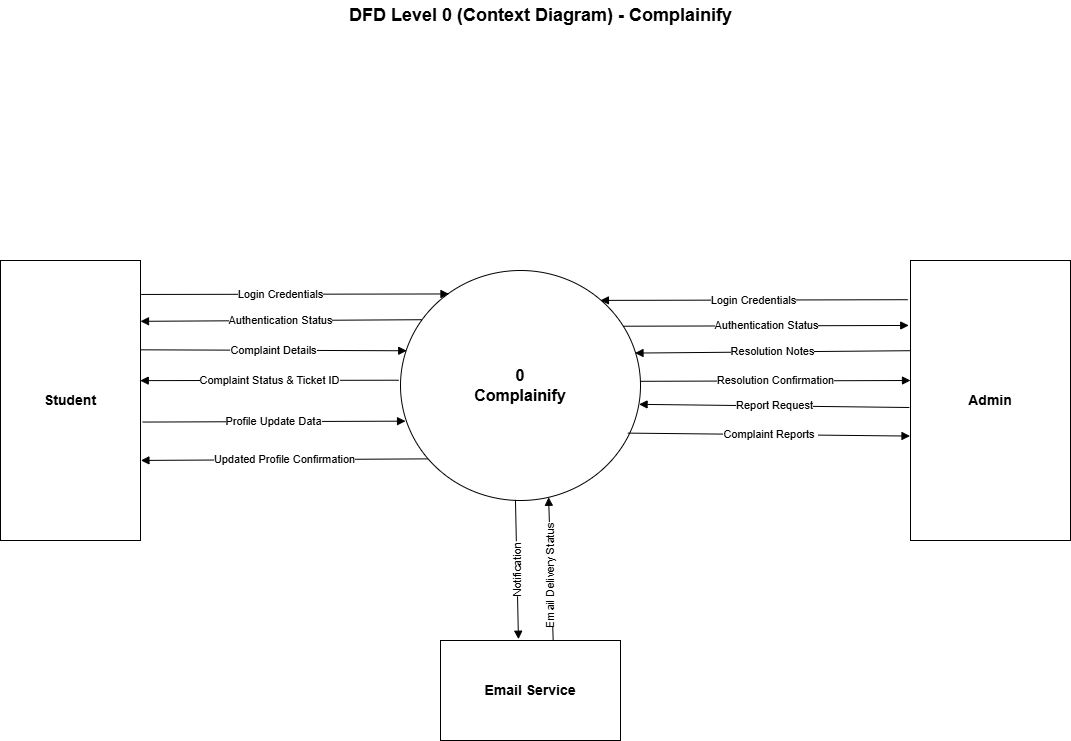

The diagram above was exported from draw.io. Its source (the exported page's mxGraphModel, read from the mxfile embedded in the PNG):
<mxGraphModel dx="1201" dy="910" grid="1" gridSize="10" guides="1" tooltips="1" connect="1" arrows="1" fold="1" page="1" pageScale="1" pageWidth="1169" pageHeight="827" math="0" shadow="0">
  <root>
    <mxCell id="0" />
    <mxCell id="1" parent="0" />
    <mxCell id="title0" parent="1" style="text;html=1;fontSize=18;fontStyle=1;align=center;verticalAlign=middle;" value="DFD Level 0 (Context Diagram) - Complainify" vertex="1">
      <mxGeometry height="30" width="500" x="350" y="20" as="geometry" />
    </mxCell>
    <mxCell id="proc0" parent="1" style="ellipse;whiteSpace=wrap;html=1;fontSize=16;fontStyle=1;fillColor=#ffffff;strokeColor=#000000;" value="0&#10;Complainify" vertex="1">
      <mxGeometry height="230" width="240" x="460" y="290" as="geometry" />
    </mxCell>
    <mxCell id="ent_student" parent="1" style="rounded=0;whiteSpace=wrap;html=1;fontSize=14;fontStyle=1;fillColor=#ffffff;strokeColor=#000000;" value="Student" vertex="1">
      <mxGeometry height="280" width="140" x="60" y="280" as="geometry" />
    </mxCell>
    <mxCell id="ent_admin" parent="1" style="rounded=0;whiteSpace=wrap;html=1;fontSize=14;fontStyle=1;fillColor=#ffffff;strokeColor=#000000;" value="Admin" vertex="1">
      <mxGeometry height="280" width="160" x="970" y="280" as="geometry" />
    </mxCell>
    <mxCell id="ent_email" parent="1" style="rounded=0;whiteSpace=wrap;html=1;fontSize=14;fontStyle=1;fillColor=#ffffff;strokeColor=#000000;" value="Email Service" vertex="1">
      <mxGeometry height="100" width="180" x="500" y="660" as="geometry" />
    </mxCell>
    <mxCell id="f1" edge="1" parent="1" style="endArrow=block;html=1;rounded=0;fontSize=11;exitX=1.004;exitY=0.107;exitDx=0;exitDy=0;exitPerimeter=0;entryX=0.202;entryY=0.102;entryDx=0;entryDy=0;entryPerimeter=0;" target="proc0" value="Login Credentials">
      <mxGeometry relative="1" x="-0.0946" as="geometry">
        <mxPoint as="offset" />
        <mxPoint x="200.64" y="313.96000000000004" as="sourcePoint" />
        <mxPoint x="513.76" y="313.32000000000005" as="targetPoint" />
      </mxGeometry>
    </mxCell>
    <mxCell id="f2" edge="1" parent="1" source="proc0" style="endArrow=block;html=1;rounded=0;fontSize=11;exitX=0.089;exitY=0.214;exitDx=0;exitDy=0;entryX=1;entryY=0.25;entryDx=0;entryDy=0;exitPerimeter=0;" value="Authentication Status">
      <mxGeometry relative="1" as="geometry">
        <mxPoint x="475.08457978980914" y="339.99961617021887" as="sourcePoint" />
        <mxPoint x="200" y="340.82" as="targetPoint" />
      </mxGeometry>
    </mxCell>
    <mxCell id="f3" edge="1" parent="1" source="ent_student" style="endArrow=block;html=1;rounded=0;fontSize=11;exitX=1;exitY=0.319;exitDx=0;exitDy=0;entryX=0.026;entryY=0.349;entryDx=0;entryDy=0;exitPerimeter=0;entryPerimeter=0;" target="proc0" value="Complaint Details">
      <mxGeometry relative="1" as="geometry" />
    </mxCell>
    <mxCell id="f4" edge="1" parent="1" style="endArrow=block;html=1;rounded=0;fontSize=11;exitX=0.001;exitY=0.477;exitDx=0;exitDy=0;entryX=0.998;entryY=0.429;entryDx=0;entryDy=0;entryPerimeter=0;exitPerimeter=0;" target="ent_student" value="Complaint Status &amp; Ticket ID">
      <mxGeometry relative="1" as="geometry">
        <mxPoint x="458.16" y="399.7099999999999" as="sourcePoint" />
        <mxPoint x="199.99999999999997" y="401.24" as="targetPoint" />
      </mxGeometry>
    </mxCell>
    <mxCell id="f5" edge="1" parent="1" source="ent_student" style="endArrow=block;html=1;rounded=0;fontSize=11;exitX=1.015;exitY=0.577;exitDx=0;exitDy=0;entryX=0.021;entryY=0.655;entryDx=0;entryDy=0;exitPerimeter=0;entryPerimeter=0;" target="proc0" value="Profile Update Data">
      <mxGeometry relative="1" as="geometry" />
    </mxCell>
    <mxCell id="f6" edge="1" parent="1" source="proc0" style="endArrow=block;html=1;rounded=0;fontSize=11;exitX=0.115;exitY=0.819;exitDx=0;exitDy=0;entryX=1.003;entryY=0.714;entryDx=0;entryDy=0;entryPerimeter=0;exitPerimeter=0;" target="ent_student" value="Updated Profile Confirmation">
      <mxGeometry relative="1" as="geometry" />
    </mxCell>
    <mxCell id="f7" edge="1" parent="1" source="ent_admin" style="endArrow=block;html=1;rounded=0;fontSize=11;exitX=-0.017;exitY=0.14;exitDx=0;exitDy=0;entryX=0.833;entryY=0.13;entryDx=0;entryDy=0;exitPerimeter=0;entryPerimeter=0;" target="proc0" value="Login Credentials">
      <mxGeometry relative="1" as="geometry" />
    </mxCell>
    <mxCell id="f8" edge="1" parent="1" style="endArrow=block;html=1;rounded=0;fontSize=11;exitX=0.963;exitY=0.304;exitDx=0;exitDy=0;entryX=-0.011;entryY=0.232;entryDx=0;entryDy=0;entryPerimeter=0;exitPerimeter=0;" target="ent_admin" value="Authentication Status">
      <mxGeometry relative="1" as="geometry">
        <mxPoint x="683.0000000000001" y="345.71999999999997" as="sourcePoint" />
        <mxPoint x="961.2799999999999" y="345.00000000000006" as="targetPoint" />
      </mxGeometry>
    </mxCell>
    <mxCell id="f9" edge="1" parent="1" style="endArrow=block;html=1;rounded=0;fontSize=11;exitX=0;exitY=0.331;exitDx=0;exitDy=0;exitPerimeter=0;entryX=0.977;entryY=0.359;entryDx=0;entryDy=0;entryPerimeter=0;" target="proc0" value="Resolution Notes">
      <mxGeometry relative="1" as="geometry">
        <mxPoint x="970" y="370.20000000000005" as="sourcePoint" />
        <mxPoint x="697.3599999999999" y="368.69999999999993" as="targetPoint" />
      </mxGeometry>
    </mxCell>
    <mxCell id="f9b" edge="1" parent="1" source="ent_admin" style="endArrow=block;html=1;rounded=0;fontSize=11;exitX=-0.007;exitY=0.525;exitDx=0;exitDy=0;entryX=0.994;entryY=0.582;entryDx=0;entryDy=0;entryPerimeter=0;exitPerimeter=0;" target="proc0" value="Report Request">
      <mxGeometry relative="1" as="geometry">
        <mxPoint x="970" y="430" as="sourcePoint" />
        <mxPoint x="699.52" y="429.03" as="targetPoint" />
      </mxGeometry>
    </mxCell>
    <mxCell id="f10" edge="1" parent="1" source="proc0" style="endArrow=block;html=1;rounded=0;fontSize=11;exitX=0.947;exitY=0.707;exitDx=0;exitDy=0;exitPerimeter=0;entryX=-0.003;entryY=0.627;entryDx=0;entryDy=0;entryPerimeter=0;" target="ent_admin" value="Complaint Reports&amp;nbsp;">
      <mxGeometry relative="1" x="0.0138" as="geometry">
        <mxPoint as="offset" />
        <mxPoint x="686.5600000000002" y="456.43000000000006" as="sourcePoint" />
        <mxPoint x="970" y="460" as="targetPoint" />
      </mxGeometry>
    </mxCell>
    <mxCell id="f11" edge="1" parent="1" source="proc0" style="endArrow=block;html=1;rounded=0;fontSize=11;exitX=0.479;exitY=0.997;exitDx=0;exitDy=0;exitPerimeter=0;entryX=0.433;entryY=-0.013;entryDx=0;entryDy=0;entryPerimeter=0;" target="ent_email" value="">
      <mxGeometry relative="1" as="geometry">
        <mxPoint x="556.6057973025574" y="520.0934772912404" as="sourcePoint" />
        <mxPoint x="580" y="660" as="targetPoint" />
      </mxGeometry>
    </mxCell>
    <mxCell id="uWJ5xhFSrCMTpulz5fM0-1" connectable="0" parent="f11" style="edgeLabel;html=1;align=center;verticalAlign=middle;resizable=0;points=[];rotation=-90;" value="Notification" vertex="1">
      <mxGeometry relative="1" x="-0.3086" y="-1" as="geometry">
        <mxPoint x="1" y="22" as="offset" />
      </mxGeometry>
    </mxCell>
    <mxCell id="uWJ5xhFSrCMTpulz5fM0-2" edge="1" parent="1" style="endArrow=block;html=1;rounded=0;fontSize=11;exitX=0.554;exitY=0;exitDx=0;exitDy=0;exitPerimeter=0;entryX=0.617;entryY=0.986;entryDx=0;entryDy=0;entryPerimeter=0;" target="proc0" value="">
      <mxGeometry relative="1" as="geometry">
        <mxPoint x="612.6800000000001" y="660" as="sourcePoint" />
        <mxPoint x="610.0000000000001" y="518.62" as="targetPoint" />
      </mxGeometry>
    </mxCell>
    <mxCell id="uWJ5xhFSrCMTpulz5fM0-3" connectable="0" parent="uWJ5xhFSrCMTpulz5fM0-2" style="edgeLabel;html=1;align=center;verticalAlign=middle;resizable=0;points=[];rotation=-90;" value="Email Delivery Status" vertex="1">
      <mxGeometry relative="1" x="-0.3086" y="-1" as="geometry">
        <mxPoint x="-2" y="-14" as="offset" />
      </mxGeometry>
    </mxCell>
    <mxCell id="uWJ5xhFSrCMTpulz5fM0-5" edge="1" parent="1" style="endArrow=block;html=1;rounded=0;fontSize=11;exitX=0.963;exitY=0.304;exitDx=0;exitDy=0;exitPerimeter=0;" value="Resolution Confirmation">
      <mxGeometry relative="1" as="geometry">
        <mxPoint x="700" y="400.79999999999995" as="sourcePoint" />
        <mxPoint x="970" y="400" as="targetPoint" />
      </mxGeometry>
    </mxCell>
  </root>
</mxGraphModel>